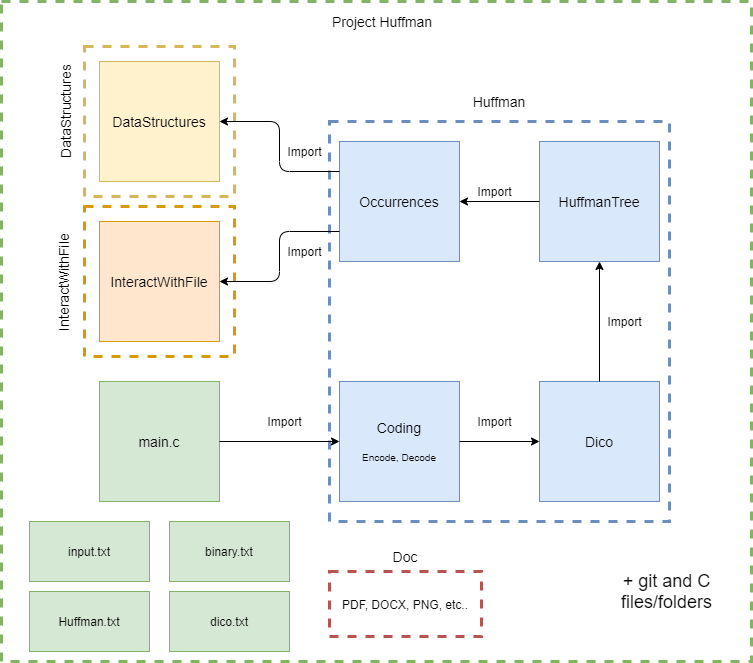

The diagram above was exported from draw.io. Its source (the exported page's mxGraphModel, read from the mxfile embedded in the PNG):
<mxGraphModel dx="1422" dy="798" grid="1" gridSize="10" guides="1" tooltips="1" connect="1" arrows="1" fold="1" page="1" pageScale="1" pageWidth="826" pageHeight="1169" background="#ffffff" math="0" shadow="0">
  <root>
    <mxCell id="0" />
    <mxCell id="1" parent="0" />
    <mxCell id="aouKW-U3smo-YGD6IcrN-150" value="" style="rounded=0;whiteSpace=wrap;html=1;strokeColor=#82b366;strokeWidth=3;fillColor=none;dashed=1;" parent="1" vertex="1">
      <mxGeometry x="30" y="20" width="750" height="660" as="geometry" />
    </mxCell>
    <mxCell id="aouKW-U3smo-YGD6IcrN-163" value="PDF, DOCX, PNG, etc.." style="rounded=0;whiteSpace=wrap;html=1;dashed=1;strokeWidth=3;strokeColor=#b85450;fillColor=none;" parent="1" vertex="1">
      <mxGeometry x="358" y="590" width="152" height="65" as="geometry" />
    </mxCell>
    <mxCell id="aouKW-U3smo-YGD6IcrN-156" value="" style="rounded=0;whiteSpace=wrap;html=1;dashed=1;strokeWidth=3;strokeColor=#d79b00;fillColor=none;" parent="1" vertex="1">
      <mxGeometry x="113" y="225" width="150" height="150" as="geometry" />
    </mxCell>
    <mxCell id="aouKW-U3smo-YGD6IcrN-157" value="" style="rounded=0;whiteSpace=wrap;html=1;dashed=1;strokeWidth=3;strokeColor=#d6b656;fillColor=none;" parent="1" vertex="1">
      <mxGeometry x="113" y="65" width="150" height="150" as="geometry" />
    </mxCell>
    <mxCell id="aouKW-U3smo-YGD6IcrN-143" value="" style="rounded=0;whiteSpace=wrap;html=1;dashed=1;strokeWidth=3;fillColor=none;strokeColor=#6C8EBF;" parent="1" vertex="1">
      <mxGeometry x="358" y="140" width="340" height="400" as="geometry" />
    </mxCell>
    <mxCell id="aouKW-U3smo-YGD6IcrN-114" value="&lt;font style=&quot;font-size: 14px&quot;&gt;DataStructures&lt;/font&gt;&lt;font style=&quot;font-size: 10px&quot;&gt;&lt;br&gt;&lt;/font&gt;" style="whiteSpace=wrap;html=1;aspect=fixed;fillColor=#fff2cc;strokeColor=#d6b656;" parent="1" vertex="1">
      <mxGeometry x="128" y="80" width="120" height="120" as="geometry" />
    </mxCell>
    <mxCell id="aouKW-U3smo-YGD6IcrN-115" value="&lt;font&gt;&lt;span style=&quot;font-size: 14px&quot;&gt;InteractWithFile&lt;/span&gt;&lt;br&gt;&lt;/font&gt;" style="whiteSpace=wrap;html=1;aspect=fixed;fillColor=#ffe6cc;strokeColor=#d79b00;" parent="1" vertex="1">
      <mxGeometry x="128" y="240" width="120" height="120" as="geometry" />
    </mxCell>
    <mxCell id="aouKW-U3smo-YGD6IcrN-116" value="&lt;font&gt;&lt;span style=&quot;font-size: 14px&quot;&gt;Dico&lt;/span&gt;&lt;br&gt;&lt;/font&gt;" style="whiteSpace=wrap;html=1;aspect=fixed;fillColor=#dae8fc;strokeColor=#6c8ebf;" parent="1" vertex="1">
      <mxGeometry x="568" y="400" width="120" height="120" as="geometry" />
    </mxCell>
    <mxCell id="aouKW-U3smo-YGD6IcrN-118" value="Import" style="text;html=1;align=center;verticalAlign=middle;resizable=0;points=[];autosize=1;" parent="1" vertex="1">
      <mxGeometry x="308" y="160" width="50" height="20" as="geometry" />
    </mxCell>
    <mxCell id="aouKW-U3smo-YGD6IcrN-119" value="&lt;font style=&quot;font-size: 14px&quot;&gt;Occurrences&lt;/font&gt;" style="whiteSpace=wrap;html=1;aspect=fixed;fillColor=#dae8fc;strokeColor=#6c8ebf;" parent="1" vertex="1">
      <mxGeometry x="368" y="160" width="120" height="120" as="geometry" />
    </mxCell>
    <mxCell id="aouKW-U3smo-YGD6IcrN-122" value="&lt;font style=&quot;font-size: 14px&quot;&gt;HuffmanTree&lt;/font&gt;" style="whiteSpace=wrap;html=1;aspect=fixed;fillColor=#dae8fc;strokeColor=#6c8ebf;" parent="1" vertex="1">
      <mxGeometry x="568" y="160" width="120" height="120" as="geometry" />
    </mxCell>
    <mxCell id="aouKW-U3smo-YGD6IcrN-126" value="Import" style="text;html=1;align=center;verticalAlign=middle;resizable=0;points=[];autosize=1;" parent="1" vertex="1">
      <mxGeometry x="308" y="260" width="50" height="20" as="geometry" />
    </mxCell>
    <mxCell id="aouKW-U3smo-YGD6IcrN-129" value="Import" style="text;html=1;align=center;verticalAlign=middle;resizable=0;points=[];autosize=1;" parent="1" vertex="1">
      <mxGeometry x="498" y="200" width="50" height="20" as="geometry" />
    </mxCell>
    <mxCell id="aouKW-U3smo-YGD6IcrN-130" value="" style="endArrow=classic;html=1;exitX=0.5;exitY=0;exitDx=0;exitDy=0;entryX=0.5;entryY=1;entryDx=0;entryDy=0;" parent="1" source="aouKW-U3smo-YGD6IcrN-116" target="aouKW-U3smo-YGD6IcrN-122" edge="1">
      <mxGeometry width="50" height="50" relative="1" as="geometry">
        <mxPoint x="798" y="610" as="sourcePoint" />
        <mxPoint x="748" y="600" as="targetPoint" />
      </mxGeometry>
    </mxCell>
    <mxCell id="aouKW-U3smo-YGD6IcrN-131" value="Import" style="text;html=1;align=center;verticalAlign=middle;resizable=0;points=[];autosize=1;" parent="1" vertex="1">
      <mxGeometry x="628" y="330" width="50" height="20" as="geometry" />
    </mxCell>
    <mxCell id="aouKW-U3smo-YGD6IcrN-132" value="&lt;font&gt;&lt;span style=&quot;font-size: 14px&quot;&gt;Coding&lt;/span&gt;&lt;br&gt;&lt;font style=&quot;font-size: 10px&quot;&gt;&lt;br&gt;Encode, Decode&lt;/font&gt;&lt;br&gt;&lt;/font&gt;" style="whiteSpace=wrap;html=1;aspect=fixed;fillColor=#dae8fc;strokeColor=#6c8ebf;" parent="1" vertex="1">
      <mxGeometry x="368" y="400" width="120" height="120" as="geometry" />
    </mxCell>
    <mxCell id="aouKW-U3smo-YGD6IcrN-133" value="" style="endArrow=classic;html=1;entryX=0;entryY=0.5;entryDx=0;entryDy=0;exitX=1;exitY=0.5;exitDx=0;exitDy=0;" parent="1" source="aouKW-U3smo-YGD6IcrN-132" target="aouKW-U3smo-YGD6IcrN-116" edge="1">
      <mxGeometry width="50" height="50" relative="1" as="geometry">
        <mxPoint x="488" y="480" as="sourcePoint" />
        <mxPoint x="538" y="430" as="targetPoint" />
      </mxGeometry>
    </mxCell>
    <mxCell id="aouKW-U3smo-YGD6IcrN-134" value="Import" style="text;html=1;align=center;verticalAlign=middle;resizable=0;points=[];autosize=1;" parent="1" vertex="1">
      <mxGeometry x="498" y="430" width="50" height="20" as="geometry" />
    </mxCell>
    <mxCell id="aouKW-U3smo-YGD6IcrN-136" value="&lt;font style=&quot;font-size: 14px&quot;&gt;main.c&lt;/font&gt;" style="whiteSpace=wrap;html=1;aspect=fixed;fillColor=#d5e8d4;strokeColor=#82b366;" parent="1" vertex="1">
      <mxGeometry x="128" y="400" width="120" height="120" as="geometry" />
    </mxCell>
    <mxCell id="aouKW-U3smo-YGD6IcrN-137" value="" style="endArrow=classic;html=1;entryX=0;entryY=0.5;entryDx=0;entryDy=0;exitX=1;exitY=0.5;exitDx=0;exitDy=0;" parent="1" source="aouKW-U3smo-YGD6IcrN-136" target="aouKW-U3smo-YGD6IcrN-132" edge="1">
      <mxGeometry width="50" height="50" relative="1" as="geometry">
        <mxPoint x="488" y="480" as="sourcePoint" />
        <mxPoint x="538" y="430" as="targetPoint" />
      </mxGeometry>
    </mxCell>
    <mxCell id="aouKW-U3smo-YGD6IcrN-139" value="Import" style="text;html=1;align=center;verticalAlign=middle;resizable=0;points=[];autosize=1;" parent="1" vertex="1">
      <mxGeometry x="288" y="430" width="50" height="20" as="geometry" />
    </mxCell>
    <mxCell id="aouKW-U3smo-YGD6IcrN-140" value="" style="endArrow=classic;html=1;entryX=1;entryY=0.5;entryDx=0;entryDy=0;exitX=0;exitY=0.75;exitDx=0;exitDy=0;" parent="1" source="aouKW-U3smo-YGD6IcrN-119" target="aouKW-U3smo-YGD6IcrN-115" edge="1">
      <mxGeometry width="50" height="50" relative="1" as="geometry">
        <mxPoint x="488" y="480" as="sourcePoint" />
        <mxPoint x="538" y="430" as="targetPoint" />
        <Array as="points">
          <mxPoint x="308" y="250" />
          <mxPoint x="308" y="300" />
        </Array>
      </mxGeometry>
    </mxCell>
    <mxCell id="aouKW-U3smo-YGD6IcrN-141" value="" style="endArrow=classic;html=1;entryX=1;entryY=0.5;entryDx=0;entryDy=0;exitX=0;exitY=0.25;exitDx=0;exitDy=0;" parent="1" source="aouKW-U3smo-YGD6IcrN-119" target="aouKW-U3smo-YGD6IcrN-114" edge="1">
      <mxGeometry width="50" height="50" relative="1" as="geometry">
        <mxPoint x="488" y="480" as="sourcePoint" />
        <mxPoint x="538" y="430" as="targetPoint" />
        <Array as="points">
          <mxPoint x="308" y="190" />
          <mxPoint x="308" y="140" />
        </Array>
      </mxGeometry>
    </mxCell>
    <mxCell id="aouKW-U3smo-YGD6IcrN-142" value="" style="endArrow=classic;html=1;entryX=1;entryY=0.5;entryDx=0;entryDy=0;exitX=0;exitY=0.5;exitDx=0;exitDy=0;" parent="1" source="aouKW-U3smo-YGD6IcrN-122" target="aouKW-U3smo-YGD6IcrN-119" edge="1">
      <mxGeometry width="50" height="50" relative="1" as="geometry">
        <mxPoint x="488" y="480" as="sourcePoint" />
        <mxPoint x="538" y="430" as="targetPoint" />
      </mxGeometry>
    </mxCell>
    <mxCell id="aouKW-U3smo-YGD6IcrN-146" value="input.txt" style="rounded=0;whiteSpace=wrap;html=1;strokeColor=#82b366;strokeWidth=1;fillColor=#d5e8d4;" parent="1" vertex="1">
      <mxGeometry x="58" y="540" width="120" height="60" as="geometry" />
    </mxCell>
    <mxCell id="aouKW-U3smo-YGD6IcrN-147" value="binary.txt" style="rounded=0;whiteSpace=wrap;html=1;strokeColor=#82b366;strokeWidth=1;fillColor=#d5e8d4;" parent="1" vertex="1">
      <mxGeometry x="198" y="540" width="120" height="60" as="geometry" />
    </mxCell>
    <mxCell id="aouKW-U3smo-YGD6IcrN-148" value="Huffman.txt" style="rounded=0;whiteSpace=wrap;html=1;strokeColor=#82b366;strokeWidth=1;fillColor=#d5e8d4;" parent="1" vertex="1">
      <mxGeometry x="58" y="610" width="120" height="60" as="geometry" />
    </mxCell>
    <mxCell id="aouKW-U3smo-YGD6IcrN-149" value="dico.txt" style="rounded=0;whiteSpace=wrap;html=1;strokeColor=#82b366;strokeWidth=1;fillColor=#d5e8d4;" parent="1" vertex="1">
      <mxGeometry x="198" y="610" width="120" height="60" as="geometry" />
    </mxCell>
    <mxCell id="aouKW-U3smo-YGD6IcrN-158" value="&lt;span style=&quot;font-size: 14px&quot;&gt;DataStructures&lt;/span&gt;" style="text;html=1;strokeColor=none;fillColor=none;align=center;verticalAlign=middle;whiteSpace=wrap;rounded=0;rotation=-90;" parent="1" vertex="1">
      <mxGeometry x="58" y="120" width="72" height="20" as="geometry" />
    </mxCell>
    <mxCell id="aouKW-U3smo-YGD6IcrN-159" value="&lt;span style=&quot;font-size: 14px&quot;&gt;InteractWithFile&lt;br&gt;&lt;/span&gt;" style="text;html=1;strokeColor=none;fillColor=none;align=center;verticalAlign=middle;whiteSpace=wrap;rounded=0;rotation=-90;" parent="1" vertex="1">
      <mxGeometry x="41" y="291" width="102" height="20" as="geometry" />
    </mxCell>
    <mxCell id="aouKW-U3smo-YGD6IcrN-160" value="&lt;span style=&quot;font-size: 14px&quot;&gt;Project Huffman&amp;nbsp;&lt;br&gt;&lt;/span&gt;" style="text;html=1;strokeColor=none;fillColor=none;align=center;verticalAlign=middle;whiteSpace=wrap;rounded=0;rotation=0;" parent="1" vertex="1">
      <mxGeometry x="333" y="30" width="160" height="20" as="geometry" />
    </mxCell>
    <mxCell id="aouKW-U3smo-YGD6IcrN-161" value="&lt;span style=&quot;font-size: 14px&quot;&gt;Huffman&lt;br&gt;&lt;/span&gt;" style="text;html=1;strokeColor=none;fillColor=none;align=center;verticalAlign=middle;whiteSpace=wrap;rounded=0;rotation=0;" parent="1" vertex="1">
      <mxGeometry x="477" y="110" width="102" height="20" as="geometry" />
    </mxCell>
    <mxCell id="aouKW-U3smo-YGD6IcrN-162" value="&lt;font style=&quot;font-size: 18px&quot;&gt;+ git and C files/folders&lt;/font&gt;" style="text;html=1;strokeColor=none;fillColor=none;align=center;verticalAlign=middle;whiteSpace=wrap;rounded=0;" parent="1" vertex="1">
      <mxGeometry x="628" y="570" width="135" height="80" as="geometry" />
    </mxCell>
    <mxCell id="aouKW-U3smo-YGD6IcrN-164" value="&lt;span style=&quot;font-size: 14px&quot;&gt;Doc&lt;br&gt;&lt;/span&gt;" style="text;html=1;strokeColor=none;fillColor=none;align=center;verticalAlign=middle;whiteSpace=wrap;rounded=0;rotation=0;" parent="1" vertex="1">
      <mxGeometry x="383" y="565" width="102" height="20" as="geometry" />
    </mxCell>
  </root>
</mxGraphModel>